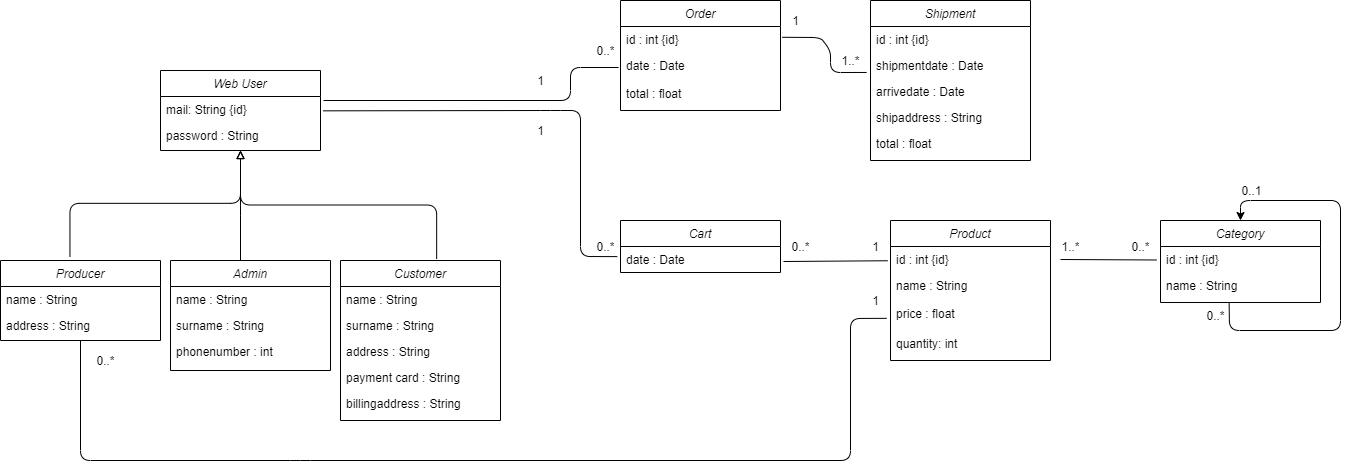

The diagram above was exported from draw.io. Its source (the exported page's mxGraphModel, read from the mxfile embedded in the PNG):
<mxGraphModel dx="723" dy="383" grid="1" gridSize="10" guides="1" tooltips="1" connect="1" arrows="1" fold="1" page="1" pageScale="1" pageWidth="827" pageHeight="1169" math="0" shadow="0">
  <root>
    <mxCell id="WIyWlLk6GJQsqaUBKTNV-0" />
    <mxCell id="WIyWlLk6GJQsqaUBKTNV-1" parent="WIyWlLk6GJQsqaUBKTNV-0" />
    <mxCell id="zkfFHV4jXpPFQw0GAbJ--0" value="Web User" style="swimlane;fontStyle=2;align=center;verticalAlign=top;childLayout=stackLayout;horizontal=1;startSize=26;horizontalStack=0;resizeParent=1;resizeLast=0;collapsible=1;marginBottom=0;rounded=0;shadow=0;strokeWidth=1;" parent="WIyWlLk6GJQsqaUBKTNV-1" vertex="1">
      <mxGeometry x="170" y="130" width="160" height="80" as="geometry">
        <mxRectangle x="230" y="140" width="160" height="26" as="alternateBounds" />
      </mxGeometry>
    </mxCell>
    <mxCell id="zkfFHV4jXpPFQw0GAbJ--1" value="mail: String {id}" style="text;align=left;verticalAlign=top;spacingLeft=4;spacingRight=4;overflow=hidden;rotatable=0;points=[[0,0.5],[1,0.5]];portConstraint=eastwest;" parent="zkfFHV4jXpPFQw0GAbJ--0" vertex="1">
      <mxGeometry y="26" width="160" height="26" as="geometry" />
    </mxCell>
    <mxCell id="zkfFHV4jXpPFQw0GAbJ--2" value="password : String" style="text;align=left;verticalAlign=top;spacingLeft=4;spacingRight=4;overflow=hidden;rotatable=0;points=[[0,0.5],[1,0.5]];portConstraint=eastwest;rounded=0;shadow=0;html=0;" parent="zkfFHV4jXpPFQw0GAbJ--0" vertex="1">
      <mxGeometry y="52" width="160" height="26" as="geometry" />
    </mxCell>
    <mxCell id="vkbwMyxGwnxLWECEjLKE-6" value="Cart" style="swimlane;fontStyle=2;align=center;verticalAlign=top;childLayout=stackLayout;horizontal=1;startSize=26;horizontalStack=0;resizeParent=1;resizeLast=0;collapsible=1;marginBottom=0;rounded=0;shadow=0;strokeWidth=1;" vertex="1" parent="WIyWlLk6GJQsqaUBKTNV-1">
      <mxGeometry x="630" y="280" width="160" height="52" as="geometry">
        <mxRectangle x="230" y="140" width="160" height="26" as="alternateBounds" />
      </mxGeometry>
    </mxCell>
    <mxCell id="vkbwMyxGwnxLWECEjLKE-7" value="date : Date" style="text;align=left;verticalAlign=top;spacingLeft=4;spacingRight=4;overflow=hidden;rotatable=0;points=[[0,0.5],[1,0.5]];portConstraint=eastwest;" vertex="1" parent="vkbwMyxGwnxLWECEjLKE-6">
      <mxGeometry y="26" width="160" height="26" as="geometry" />
    </mxCell>
    <mxCell id="vkbwMyxGwnxLWECEjLKE-10" value="Product" style="swimlane;fontStyle=2;align=center;verticalAlign=top;childLayout=stackLayout;horizontal=1;startSize=26;horizontalStack=0;resizeParent=1;resizeLast=0;collapsible=1;marginBottom=0;rounded=0;shadow=0;strokeWidth=1;" vertex="1" parent="WIyWlLk6GJQsqaUBKTNV-1">
      <mxGeometry x="900" y="280" width="160" height="140" as="geometry">
        <mxRectangle x="230" y="140" width="160" height="26" as="alternateBounds" />
      </mxGeometry>
    </mxCell>
    <mxCell id="vkbwMyxGwnxLWECEjLKE-11" value="id : int {id}" style="text;align=left;verticalAlign=top;spacingLeft=4;spacingRight=4;overflow=hidden;rotatable=0;points=[[0,0.5],[1,0.5]];portConstraint=eastwest;" vertex="1" parent="vkbwMyxGwnxLWECEjLKE-10">
      <mxGeometry y="26" width="160" height="26" as="geometry" />
    </mxCell>
    <mxCell id="vkbwMyxGwnxLWECEjLKE-13" value="name : String" style="text;align=left;verticalAlign=top;spacingLeft=4;spacingRight=4;overflow=hidden;rotatable=0;points=[[0,0.5],[1,0.5]];portConstraint=eastwest;rounded=0;shadow=0;html=0;" vertex="1" parent="vkbwMyxGwnxLWECEjLKE-10">
      <mxGeometry y="52" width="160" height="30" as="geometry" />
    </mxCell>
    <mxCell id="vkbwMyxGwnxLWECEjLKE-14" value="price : float" style="text;align=left;verticalAlign=top;spacingLeft=4;spacingRight=4;overflow=hidden;rotatable=0;points=[[0,0.5],[1,0.5]];portConstraint=eastwest;rounded=0;shadow=0;html=0;" vertex="1" parent="WIyWlLk6GJQsqaUBKTNV-1">
      <mxGeometry x="900" y="360" width="160" height="30" as="geometry" />
    </mxCell>
    <mxCell id="vkbwMyxGwnxLWECEjLKE-20" value="Order" style="swimlane;fontStyle=2;align=center;verticalAlign=top;childLayout=stackLayout;horizontal=1;startSize=26;horizontalStack=0;resizeParent=1;resizeLast=0;collapsible=1;marginBottom=0;rounded=0;shadow=0;strokeWidth=1;" vertex="1" parent="WIyWlLk6GJQsqaUBKTNV-1">
      <mxGeometry x="630" y="60" width="160" height="110" as="geometry">
        <mxRectangle x="230" y="140" width="160" height="26" as="alternateBounds" />
      </mxGeometry>
    </mxCell>
    <mxCell id="vkbwMyxGwnxLWECEjLKE-21" value="id : int {id}" style="text;align=left;verticalAlign=top;spacingLeft=4;spacingRight=4;overflow=hidden;rotatable=0;points=[[0,0.5],[1,0.5]];portConstraint=eastwest;" vertex="1" parent="vkbwMyxGwnxLWECEjLKE-20">
      <mxGeometry y="26" width="160" height="26" as="geometry" />
    </mxCell>
    <mxCell id="vkbwMyxGwnxLWECEjLKE-23" value="date : Date" style="text;align=left;verticalAlign=top;spacingLeft=4;spacingRight=4;overflow=hidden;rotatable=0;points=[[0,0.5],[1,0.5]];portConstraint=eastwest;rounded=0;shadow=0;html=0;" vertex="1" parent="vkbwMyxGwnxLWECEjLKE-20">
      <mxGeometry y="52" width="160" height="26" as="geometry" />
    </mxCell>
    <mxCell id="vkbwMyxGwnxLWECEjLKE-26" value="Shipment" style="swimlane;fontStyle=2;align=center;verticalAlign=top;childLayout=stackLayout;horizontal=1;startSize=26;horizontalStack=0;resizeParent=1;resizeLast=0;collapsible=1;marginBottom=0;rounded=0;shadow=0;strokeWidth=1;" vertex="1" parent="WIyWlLk6GJQsqaUBKTNV-1">
      <mxGeometry x="880" y="60" width="160" height="160" as="geometry">
        <mxRectangle x="230" y="140" width="160" height="26" as="alternateBounds" />
      </mxGeometry>
    </mxCell>
    <mxCell id="vkbwMyxGwnxLWECEjLKE-27" value="id : int {id}" style="text;align=left;verticalAlign=top;spacingLeft=4;spacingRight=4;overflow=hidden;rotatable=0;points=[[0,0.5],[1,0.5]];portConstraint=eastwest;" vertex="1" parent="vkbwMyxGwnxLWECEjLKE-26">
      <mxGeometry y="26" width="160" height="26" as="geometry" />
    </mxCell>
    <mxCell id="vkbwMyxGwnxLWECEjLKE-29" value="shipmentdate : Date" style="text;align=left;verticalAlign=top;spacingLeft=4;spacingRight=4;overflow=hidden;rotatable=0;points=[[0,0.5],[1,0.5]];portConstraint=eastwest;rounded=0;shadow=0;html=0;" vertex="1" parent="vkbwMyxGwnxLWECEjLKE-26">
      <mxGeometry y="52" width="160" height="26" as="geometry" />
    </mxCell>
    <mxCell id="vkbwMyxGwnxLWECEjLKE-30" value="arrivedate : Date" style="text;align=left;verticalAlign=top;spacingLeft=4;spacingRight=4;overflow=hidden;rotatable=0;points=[[0,0.5],[1,0.5]];portConstraint=eastwest;rounded=0;shadow=0;html=0;" vertex="1" parent="vkbwMyxGwnxLWECEjLKE-26">
      <mxGeometry y="78" width="160" height="26" as="geometry" />
    </mxCell>
    <mxCell id="vkbwMyxGwnxLWECEjLKE-78" value="shipaddress : String" style="text;align=left;verticalAlign=top;spacingLeft=4;spacingRight=4;overflow=hidden;rotatable=0;points=[[0,0.5],[1,0.5]];portConstraint=eastwest;rounded=0;shadow=0;html=0;" vertex="1" parent="vkbwMyxGwnxLWECEjLKE-26">
      <mxGeometry y="104" width="160" height="26" as="geometry" />
    </mxCell>
    <mxCell id="vkbwMyxGwnxLWECEjLKE-32" value="" style="endArrow=none;html=1;entryX=-0.012;entryY=0.577;entryDx=0;entryDy=0;entryPerimeter=0;" edge="1" parent="WIyWlLk6GJQsqaUBKTNV-1">
      <mxGeometry width="50" height="50" relative="1" as="geometry">
        <mxPoint x="333" y="160" as="sourcePoint" />
        <mxPoint x="628.0799999999999" y="127.00199999999995" as="targetPoint" />
        <Array as="points">
          <mxPoint x="580" y="160" />
          <mxPoint x="580" y="127" />
        </Array>
      </mxGeometry>
    </mxCell>
    <mxCell id="vkbwMyxGwnxLWECEjLKE-34" value="" style="endArrow=none;html=1;entryX=-0.02;entryY=0.389;entryDx=0;entryDy=0;entryPerimeter=0;exitX=1.018;exitY=0.551;exitDx=0;exitDy=0;exitPerimeter=0;" edge="1" parent="WIyWlLk6GJQsqaUBKTNV-1" source="zkfFHV4jXpPFQw0GAbJ--1" target="vkbwMyxGwnxLWECEjLKE-7">
      <mxGeometry width="50" height="50" relative="1" as="geometry">
        <mxPoint x="540" y="170" as="sourcePoint" />
        <mxPoint x="638.0799999999999" y="137.00199999999995" as="targetPoint" />
        <Array as="points">
          <mxPoint x="560" y="170" />
          <mxPoint x="590" y="170" />
          <mxPoint x="590" y="316" />
        </Array>
      </mxGeometry>
    </mxCell>
    <mxCell id="vkbwMyxGwnxLWECEjLKE-35" value="" style="endArrow=none;html=1;exitX=-0.017;exitY=0.548;exitDx=0;exitDy=0;exitPerimeter=0;" edge="1" parent="WIyWlLk6GJQsqaUBKTNV-1" source="vkbwMyxGwnxLWECEjLKE-11">
      <mxGeometry width="50" height="50" relative="1" as="geometry">
        <mxPoint x="600" y="200" as="sourcePoint" />
        <mxPoint x="793" y="321" as="targetPoint" />
      </mxGeometry>
    </mxCell>
    <mxCell id="vkbwMyxGwnxLWECEjLKE-37" value="" style="endArrow=none;html=1;entryX=1.011;entryY=0.415;entryDx=0;entryDy=0;entryPerimeter=0;exitX=-0.024;exitY=0.768;exitDx=0;exitDy=0;exitPerimeter=0;" edge="1" parent="WIyWlLk6GJQsqaUBKTNV-1" target="vkbwMyxGwnxLWECEjLKE-21">
      <mxGeometry width="50" height="50" relative="1" as="geometry">
        <mxPoint x="876.1600000000001" y="131.96800000000002" as="sourcePoint" />
        <mxPoint x="650" y="100" as="targetPoint" />
        <Array as="points">
          <mxPoint x="840" y="132" />
          <mxPoint x="840" y="110" />
          <mxPoint x="830" y="97" />
        </Array>
      </mxGeometry>
    </mxCell>
    <mxCell id="vkbwMyxGwnxLWECEjLKE-38" value="0..*" style="text;html=1;align=center;verticalAlign=middle;resizable=0;points=[];autosize=1;strokeColor=none;" vertex="1" parent="WIyWlLk6GJQsqaUBKTNV-1">
      <mxGeometry x="600" y="296" width="30" height="20" as="geometry" />
    </mxCell>
    <mxCell id="vkbwMyxGwnxLWECEjLKE-39" value="1" style="text;html=1;align=center;verticalAlign=middle;resizable=0;points=[];autosize=1;strokeColor=none;" vertex="1" parent="WIyWlLk6GJQsqaUBKTNV-1">
      <mxGeometry x="875" y="296" width="20" height="20" as="geometry" />
    </mxCell>
    <mxCell id="vkbwMyxGwnxLWECEjLKE-40" value="0..*" style="text;html=1;align=center;verticalAlign=middle;resizable=0;points=[];autosize=1;strokeColor=none;" vertex="1" parent="WIyWlLk6GJQsqaUBKTNV-1">
      <mxGeometry x="600" y="100" width="30" height="20" as="geometry" />
    </mxCell>
    <mxCell id="vkbwMyxGwnxLWECEjLKE-41" value="1..*" style="text;html=1;align=center;verticalAlign=middle;resizable=0;points=[];autosize=1;strokeColor=none;" vertex="1" parent="WIyWlLk6GJQsqaUBKTNV-1">
      <mxGeometry x="845" y="110" width="30" height="20" as="geometry" />
    </mxCell>
    <mxCell id="vkbwMyxGwnxLWECEjLKE-42" value="1" style="text;html=1;align=center;verticalAlign=middle;resizable=0;points=[];autosize=1;strokeColor=none;" vertex="1" parent="WIyWlLk6GJQsqaUBKTNV-1">
      <mxGeometry x="795" y="70" width="20" height="20" as="geometry" />
    </mxCell>
    <mxCell id="vkbwMyxGwnxLWECEjLKE-44" value="1" style="text;html=1;align=center;verticalAlign=middle;resizable=0;points=[];autosize=1;strokeColor=none;" vertex="1" parent="WIyWlLk6GJQsqaUBKTNV-1">
      <mxGeometry x="540" y="130" width="20" height="20" as="geometry" />
    </mxCell>
    <mxCell id="vkbwMyxGwnxLWECEjLKE-45" value="1" style="text;html=1;align=center;verticalAlign=middle;resizable=0;points=[];autosize=1;strokeColor=none;" vertex="1" parent="WIyWlLk6GJQsqaUBKTNV-1">
      <mxGeometry x="540" y="180" width="20" height="20" as="geometry" />
    </mxCell>
    <mxCell id="vkbwMyxGwnxLWECEjLKE-46" value="0..*" style="text;html=1;align=center;verticalAlign=middle;resizable=0;points=[];autosize=1;strokeColor=none;" vertex="1" parent="WIyWlLk6GJQsqaUBKTNV-1">
      <mxGeometry x="795" y="296" width="30" height="20" as="geometry" />
    </mxCell>
    <mxCell id="vkbwMyxGwnxLWECEjLKE-48" value="Category" style="swimlane;fontStyle=2;align=center;verticalAlign=top;childLayout=stackLayout;horizontal=1;startSize=26;horizontalStack=0;resizeParent=1;resizeLast=0;collapsible=1;marginBottom=0;rounded=0;shadow=0;strokeWidth=1;" vertex="1" parent="WIyWlLk6GJQsqaUBKTNV-1">
      <mxGeometry x="1170" y="280" width="160" height="82" as="geometry">
        <mxRectangle x="230" y="140" width="160" height="26" as="alternateBounds" />
      </mxGeometry>
    </mxCell>
    <mxCell id="vkbwMyxGwnxLWECEjLKE-49" value="id : int {id}" style="text;align=left;verticalAlign=top;spacingLeft=4;spacingRight=4;overflow=hidden;rotatable=0;points=[[0,0.5],[1,0.5]];portConstraint=eastwest;" vertex="1" parent="vkbwMyxGwnxLWECEjLKE-48">
      <mxGeometry y="26" width="160" height="26" as="geometry" />
    </mxCell>
    <mxCell id="vkbwMyxGwnxLWECEjLKE-82" value="name : String" style="text;align=left;verticalAlign=top;spacingLeft=4;spacingRight=4;overflow=hidden;rotatable=0;points=[[0,0.5],[1,0.5]];portConstraint=eastwest;rounded=0;shadow=0;html=0;" vertex="1" parent="vkbwMyxGwnxLWECEjLKE-48">
      <mxGeometry y="52" width="160" height="30" as="geometry" />
    </mxCell>
    <mxCell id="vkbwMyxGwnxLWECEjLKE-89" value="" style="endArrow=classic;html=1;entryX=0.5;entryY=0;entryDx=0;entryDy=0;exitX=0.429;exitY=1.028;exitDx=0;exitDy=0;exitPerimeter=0;" edge="1" parent="vkbwMyxGwnxLWECEjLKE-48" source="vkbwMyxGwnxLWECEjLKE-82" target="vkbwMyxGwnxLWECEjLKE-48">
      <mxGeometry width="50" height="50" relative="1" as="geometry">
        <mxPoint x="70" y="120" as="sourcePoint" />
        <mxPoint x="210" y="10" as="targetPoint" />
        <Array as="points">
          <mxPoint x="69" y="110" />
          <mxPoint x="180" y="110" />
          <mxPoint x="180" y="-20" />
          <mxPoint x="80" y="-20" />
        </Array>
      </mxGeometry>
    </mxCell>
    <mxCell id="vkbwMyxGwnxLWECEjLKE-50" value="Producer" style="swimlane;fontStyle=2;align=center;verticalAlign=top;childLayout=stackLayout;horizontal=1;startSize=26;horizontalStack=0;resizeParent=1;resizeLast=0;collapsible=1;marginBottom=0;rounded=0;shadow=0;strokeWidth=1;" vertex="1" parent="WIyWlLk6GJQsqaUBKTNV-1">
      <mxGeometry x="10" y="320" width="160" height="80" as="geometry">
        <mxRectangle x="230" y="140" width="160" height="26" as="alternateBounds" />
      </mxGeometry>
    </mxCell>
    <mxCell id="vkbwMyxGwnxLWECEjLKE-61" value="name : String" style="text;align=left;verticalAlign=top;spacingLeft=4;spacingRight=4;overflow=hidden;rotatable=0;points=[[0,0.5],[1,0.5]];portConstraint=eastwest;rounded=0;shadow=0;html=0;" vertex="1" parent="vkbwMyxGwnxLWECEjLKE-50">
      <mxGeometry y="26" width="160" height="26" as="geometry" />
    </mxCell>
    <mxCell id="vkbwMyxGwnxLWECEjLKE-62" value="address : String" style="text;align=left;verticalAlign=top;spacingLeft=4;spacingRight=4;overflow=hidden;rotatable=0;points=[[0,0.5],[1,0.5]];portConstraint=eastwest;rounded=0;shadow=0;html=0;" vertex="1" parent="vkbwMyxGwnxLWECEjLKE-50">
      <mxGeometry y="52" width="160" height="26" as="geometry" />
    </mxCell>
    <mxCell id="vkbwMyxGwnxLWECEjLKE-52" value="Admin" style="swimlane;fontStyle=2;align=center;verticalAlign=top;childLayout=stackLayout;horizontal=1;startSize=26;horizontalStack=0;resizeParent=1;resizeLast=0;collapsible=1;marginBottom=0;rounded=0;shadow=0;strokeWidth=1;" vertex="1" parent="WIyWlLk6GJQsqaUBKTNV-1">
      <mxGeometry x="180" y="320" width="160" height="110" as="geometry">
        <mxRectangle x="230" y="140" width="160" height="26" as="alternateBounds" />
      </mxGeometry>
    </mxCell>
    <mxCell id="vkbwMyxGwnxLWECEjLKE-63" value="name : String" style="text;align=left;verticalAlign=top;spacingLeft=4;spacingRight=4;overflow=hidden;rotatable=0;points=[[0,0.5],[1,0.5]];portConstraint=eastwest;rounded=0;shadow=0;html=0;" vertex="1" parent="vkbwMyxGwnxLWECEjLKE-52">
      <mxGeometry y="26" width="160" height="26" as="geometry" />
    </mxCell>
    <mxCell id="vkbwMyxGwnxLWECEjLKE-64" value="surname : String" style="text;align=left;verticalAlign=top;spacingLeft=4;spacingRight=4;overflow=hidden;rotatable=0;points=[[0,0.5],[1,0.5]];portConstraint=eastwest;rounded=0;shadow=0;html=0;" vertex="1" parent="vkbwMyxGwnxLWECEjLKE-52">
      <mxGeometry y="52" width="160" height="26" as="geometry" />
    </mxCell>
    <mxCell id="vkbwMyxGwnxLWECEjLKE-65" value="phonenumber : int" style="text;align=left;verticalAlign=top;spacingLeft=4;spacingRight=4;overflow=hidden;rotatable=0;points=[[0,0.5],[1,0.5]];portConstraint=eastwest;rounded=0;shadow=0;html=0;" vertex="1" parent="vkbwMyxGwnxLWECEjLKE-52">
      <mxGeometry y="78" width="160" height="26" as="geometry" />
    </mxCell>
    <mxCell id="vkbwMyxGwnxLWECEjLKE-55" value="Customer" style="swimlane;fontStyle=2;align=center;verticalAlign=top;childLayout=stackLayout;horizontal=1;startSize=26;horizontalStack=0;resizeParent=1;resizeLast=0;collapsible=1;marginBottom=0;rounded=0;shadow=0;strokeWidth=1;" vertex="1" parent="WIyWlLk6GJQsqaUBKTNV-1">
      <mxGeometry x="350" y="320" width="160" height="160" as="geometry">
        <mxRectangle x="230" y="140" width="160" height="26" as="alternateBounds" />
      </mxGeometry>
    </mxCell>
    <mxCell id="vkbwMyxGwnxLWECEjLKE-57" value="name : String" style="text;align=left;verticalAlign=top;spacingLeft=4;spacingRight=4;overflow=hidden;rotatable=0;points=[[0,0.5],[1,0.5]];portConstraint=eastwest;rounded=0;shadow=0;html=0;" vertex="1" parent="vkbwMyxGwnxLWECEjLKE-55">
      <mxGeometry y="26" width="160" height="26" as="geometry" />
    </mxCell>
    <mxCell id="vkbwMyxGwnxLWECEjLKE-58" value="surname : String" style="text;align=left;verticalAlign=top;spacingLeft=4;spacingRight=4;overflow=hidden;rotatable=0;points=[[0,0.5],[1,0.5]];portConstraint=eastwest;rounded=0;shadow=0;html=0;" vertex="1" parent="vkbwMyxGwnxLWECEjLKE-55">
      <mxGeometry y="52" width="160" height="26" as="geometry" />
    </mxCell>
    <mxCell id="vkbwMyxGwnxLWECEjLKE-59" value="address : String" style="text;align=left;verticalAlign=top;spacingLeft=4;spacingRight=4;overflow=hidden;rotatable=0;points=[[0,0.5],[1,0.5]];portConstraint=eastwest;rounded=0;shadow=0;html=0;" vertex="1" parent="vkbwMyxGwnxLWECEjLKE-55">
      <mxGeometry y="78" width="160" height="26" as="geometry" />
    </mxCell>
    <mxCell id="vkbwMyxGwnxLWECEjLKE-60" value="payment card : String" style="text;align=left;verticalAlign=top;spacingLeft=4;spacingRight=4;overflow=hidden;rotatable=0;points=[[0,0.5],[1,0.5]];portConstraint=eastwest;rounded=0;shadow=0;html=0;" vertex="1" parent="vkbwMyxGwnxLWECEjLKE-55">
      <mxGeometry y="104" width="160" height="26" as="geometry" />
    </mxCell>
    <mxCell id="vkbwMyxGwnxLWECEjLKE-81" value="billingaddress : String" style="text;align=left;verticalAlign=top;spacingLeft=4;spacingRight=4;overflow=hidden;rotatable=0;points=[[0,0.5],[1,0.5]];portConstraint=eastwest;rounded=0;shadow=0;html=0;" vertex="1" parent="vkbwMyxGwnxLWECEjLKE-55">
      <mxGeometry y="130" width="160" height="26" as="geometry" />
    </mxCell>
    <mxCell id="vkbwMyxGwnxLWECEjLKE-71" value="" style="endArrow=block;html=1;endFill=0;edgeStyle=elbowEdgeStyle;elbow=vertical;exitX=0.434;exitY=-0.048;exitDx=0;exitDy=0;exitPerimeter=0;" edge="1" parent="WIyWlLk6GJQsqaUBKTNV-1" source="vkbwMyxGwnxLWECEjLKE-50">
      <mxGeometry width="160" relative="1" as="geometry">
        <mxPoint x="80" y="310" as="sourcePoint" />
        <mxPoint x="250" y="210" as="targetPoint" />
      </mxGeometry>
    </mxCell>
    <mxCell id="vkbwMyxGwnxLWECEjLKE-72" value="" style="endArrow=block;html=1;endFill=0;edgeStyle=elbowEdgeStyle;elbow=vertical;exitX=0.601;exitY=-0.01;exitDx=0;exitDy=0;exitPerimeter=0;" edge="1" parent="WIyWlLk6GJQsqaUBKTNV-1" source="vkbwMyxGwnxLWECEjLKE-55">
      <mxGeometry width="160" relative="1" as="geometry">
        <mxPoint x="450" y="310" as="sourcePoint" />
        <mxPoint x="250" y="210" as="targetPoint" />
      </mxGeometry>
    </mxCell>
    <mxCell id="vkbwMyxGwnxLWECEjLKE-73" value="" style="endArrow=block;html=1;endFill=0;edgeStyle=elbowEdgeStyle;elbow=vertical;" edge="1" parent="WIyWlLk6GJQsqaUBKTNV-1">
      <mxGeometry width="160" relative="1" as="geometry">
        <mxPoint x="250" y="320" as="sourcePoint" />
        <mxPoint x="250" y="210" as="targetPoint" />
      </mxGeometry>
    </mxCell>
    <mxCell id="vkbwMyxGwnxLWECEjLKE-74" value="quantity: int" style="text;align=left;verticalAlign=top;spacingLeft=4;spacingRight=4;overflow=hidden;rotatable=0;points=[[0,0.5],[1,0.5]];portConstraint=eastwest;rounded=0;shadow=0;html=0;" vertex="1" parent="WIyWlLk6GJQsqaUBKTNV-1">
      <mxGeometry x="900" y="390" width="160" height="30" as="geometry" />
    </mxCell>
    <mxCell id="vkbwMyxGwnxLWECEjLKE-75" value="" style="endArrow=none;html=1;exitX=0.5;exitY=1;exitDx=0;exitDy=0;entryX=-0.024;entryY=0.594;entryDx=0;entryDy=0;entryPerimeter=0;" edge="1" parent="WIyWlLk6GJQsqaUBKTNV-1" source="vkbwMyxGwnxLWECEjLKE-50" target="vkbwMyxGwnxLWECEjLKE-14">
      <mxGeometry width="50" height="50" relative="1" as="geometry">
        <mxPoint x="60.000000000000114" y="438.326" as="sourcePoint" />
        <mxPoint x="860" y="380" as="targetPoint" />
        <Array as="points">
          <mxPoint x="90" y="520" />
          <mxPoint x="310" y="520" />
          <mxPoint x="860" y="520" />
          <mxPoint x="860" y="378" />
        </Array>
      </mxGeometry>
    </mxCell>
    <mxCell id="vkbwMyxGwnxLWECEjLKE-76" value="1" style="text;html=1;align=center;verticalAlign=middle;resizable=0;points=[];autosize=1;strokeColor=none;" vertex="1" parent="WIyWlLk6GJQsqaUBKTNV-1">
      <mxGeometry x="875" y="350" width="20" height="20" as="geometry" />
    </mxCell>
    <mxCell id="vkbwMyxGwnxLWECEjLKE-77" value="0..*" style="text;html=1;align=center;verticalAlign=middle;resizable=0;points=[];autosize=1;strokeColor=none;" vertex="1" parent="WIyWlLk6GJQsqaUBKTNV-1">
      <mxGeometry x="100" y="410" width="30" height="20" as="geometry" />
    </mxCell>
    <mxCell id="vkbwMyxGwnxLWECEjLKE-79" value="total : float" style="text;align=left;verticalAlign=top;spacingLeft=4;spacingRight=4;overflow=hidden;rotatable=0;points=[[0,0.5],[1,0.5]];portConstraint=eastwest;rounded=0;shadow=0;html=0;" vertex="1" parent="WIyWlLk6GJQsqaUBKTNV-1">
      <mxGeometry x="630" y="140" width="160" height="26" as="geometry" />
    </mxCell>
    <mxCell id="vkbwMyxGwnxLWECEjLKE-80" value="total : float" style="text;align=left;verticalAlign=top;spacingLeft=4;spacingRight=4;overflow=hidden;rotatable=0;points=[[0,0.5],[1,0.5]];portConstraint=eastwest;rounded=0;shadow=0;html=0;" vertex="1" parent="WIyWlLk6GJQsqaUBKTNV-1">
      <mxGeometry x="880" y="190" width="160" height="26" as="geometry" />
    </mxCell>
    <mxCell id="vkbwMyxGwnxLWECEjLKE-83" value="" style="endArrow=none;html=1;entryX=-0.024;entryY=0.519;entryDx=0;entryDy=0;entryPerimeter=0;" edge="1" parent="WIyWlLk6GJQsqaUBKTNV-1" target="vkbwMyxGwnxLWECEjLKE-49">
      <mxGeometry width="50" height="50" relative="1" as="geometry">
        <mxPoint x="1070" y="319" as="sourcePoint" />
        <mxPoint x="1270" y="350" as="targetPoint" />
      </mxGeometry>
    </mxCell>
    <mxCell id="vkbwMyxGwnxLWECEjLKE-84" value="1..*" style="text;html=1;align=center;verticalAlign=middle;resizable=0;points=[];autosize=1;strokeColor=none;" vertex="1" parent="WIyWlLk6GJQsqaUBKTNV-1">
      <mxGeometry x="1065" y="296" width="30" height="20" as="geometry" />
    </mxCell>
    <mxCell id="vkbwMyxGwnxLWECEjLKE-85" value="0..*" style="text;html=1;align=center;verticalAlign=middle;resizable=0;points=[];autosize=1;strokeColor=none;" vertex="1" parent="WIyWlLk6GJQsqaUBKTNV-1">
      <mxGeometry x="1135" y="296" width="30" height="20" as="geometry" />
    </mxCell>
    <mxCell id="vkbwMyxGwnxLWECEjLKE-90" value="0..*" style="text;html=1;align=center;verticalAlign=middle;resizable=0;points=[];autosize=1;strokeColor=none;" vertex="1" parent="WIyWlLk6GJQsqaUBKTNV-1">
      <mxGeometry x="1210" y="365" width="30" height="20" as="geometry" />
    </mxCell>
    <mxCell id="vkbwMyxGwnxLWECEjLKE-91" value="0..1" style="text;html=1;align=center;verticalAlign=middle;resizable=0;points=[];autosize=1;strokeColor=none;" vertex="1" parent="WIyWlLk6GJQsqaUBKTNV-1">
      <mxGeometry x="1241" y="240" width="40" height="20" as="geometry" />
    </mxCell>
  </root>
</mxGraphModel>